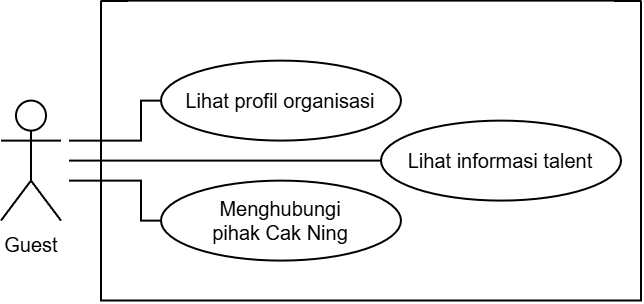

The diagram above was exported from draw.io. Its source (the exported page's mxGraphModel, read from the mxfile embedded in the PNG):
<mxGraphModel dx="50" dy="1723" grid="1" gridSize="10" guides="1" tooltips="1" connect="1" arrows="1" fold="1" page="1" pageScale="1" pageWidth="850" pageHeight="1100" math="0" shadow="0">
  <root>
    <mxCell id="0" />
    <mxCell id="1" parent="0" />
    <mxCell id="2" parent="1" style="swimlane;startSize=0;" value="" vertex="1">
      <mxGeometry height="150" width="270" x="930" y="-1080" as="geometry" />
    </mxCell>
    <mxCell id="3" parent="2" style="shape=umlActor;verticalLabelPosition=bottom;verticalAlign=top;html=1;outlineConnect=0;fontSize=10;" value="Guest" vertex="1">
      <mxGeometry height="60" width="30" x="-50" y="50" as="geometry" />
    </mxCell>
    <mxCell id="4" edge="1" parent="2" source="3" style="rounded=0;orthogonalLoop=1;jettySize=auto;html=1;endArrow=none;endFill=0;fontSize=10;sourcePerimeterSpacing=4;edgeStyle=orthogonalEdgeStyle;" target="8">
      <mxGeometry relative="1" as="geometry">
        <mxPoint x="44" y="347" as="sourcePoint" />
        <mxPoint x="140" y="80" as="targetPoint" />
      </mxGeometry>
    </mxCell>
    <mxCell id="5" edge="1" parent="2" source="3" style="rounded=0;orthogonalLoop=1;jettySize=auto;html=1;endArrow=none;endFill=0;fontSize=10;sourcePerimeterSpacing=4;edgeStyle=orthogonalEdgeStyle;" target="7">
      <mxGeometry relative="1" as="geometry">
        <Array as="points">
          <mxPoint x="20" y="70" />
          <mxPoint x="20" y="50" />
        </Array>
        <mxPoint x="44" y="280" as="sourcePoint" />
        <mxPoint x="30" y="50" as="targetPoint" />
      </mxGeometry>
    </mxCell>
    <mxCell id="6" edge="1" parent="2" source="3" style="rounded=0;orthogonalLoop=1;jettySize=auto;html=1;endArrow=none;endFill=0;fontSize=10;sourcePerimeterSpacing=4;edgeStyle=orthogonalEdgeStyle;" target="9">
      <mxGeometry relative="1" as="geometry">
        <Array as="points">
          <mxPoint x="20" y="90" />
          <mxPoint x="20" y="110" />
        </Array>
        <mxPoint x="-6" y="110" as="sourcePoint" />
        <mxPoint x="30" y="110" as="targetPoint" />
      </mxGeometry>
    </mxCell>
    <UserObject label="Lihat profil organisasi" id="7">
      <mxCell parent="2" style="ellipse;whiteSpace=wrap;html=1;fontSize=10;aspect=fixed;direction=east;" vertex="1">
        <mxGeometry height="40" width="120" x="30" y="30" as="geometry" />
      </mxCell>
    </UserObject>
    <mxCell id="8" parent="2" style="ellipse;whiteSpace=wrap;html=1;fontSize=10;aspect=fixed;direction=east;" value="Lihat informasi talent" vertex="1">
      <mxGeometry height="40" width="120" x="140" y="60" as="geometry" />
    </mxCell>
    <mxCell id="9" parent="2" style="ellipse;whiteSpace=wrap;html=1;fontSize=10;aspect=fixed;direction=east;" value="Menghubungi&lt;br&gt;&lt;span style=&quot;background-color: transparent; color: light-dark(rgb(0, 0, 0), rgb(255, 255, 255));&quot;&gt;pihak Cak Ning&lt;/span&gt;" vertex="1">
      <mxGeometry height="40" width="120" x="30" y="90" as="geometry" />
    </mxCell>
  </root>
</mxGraphModel>